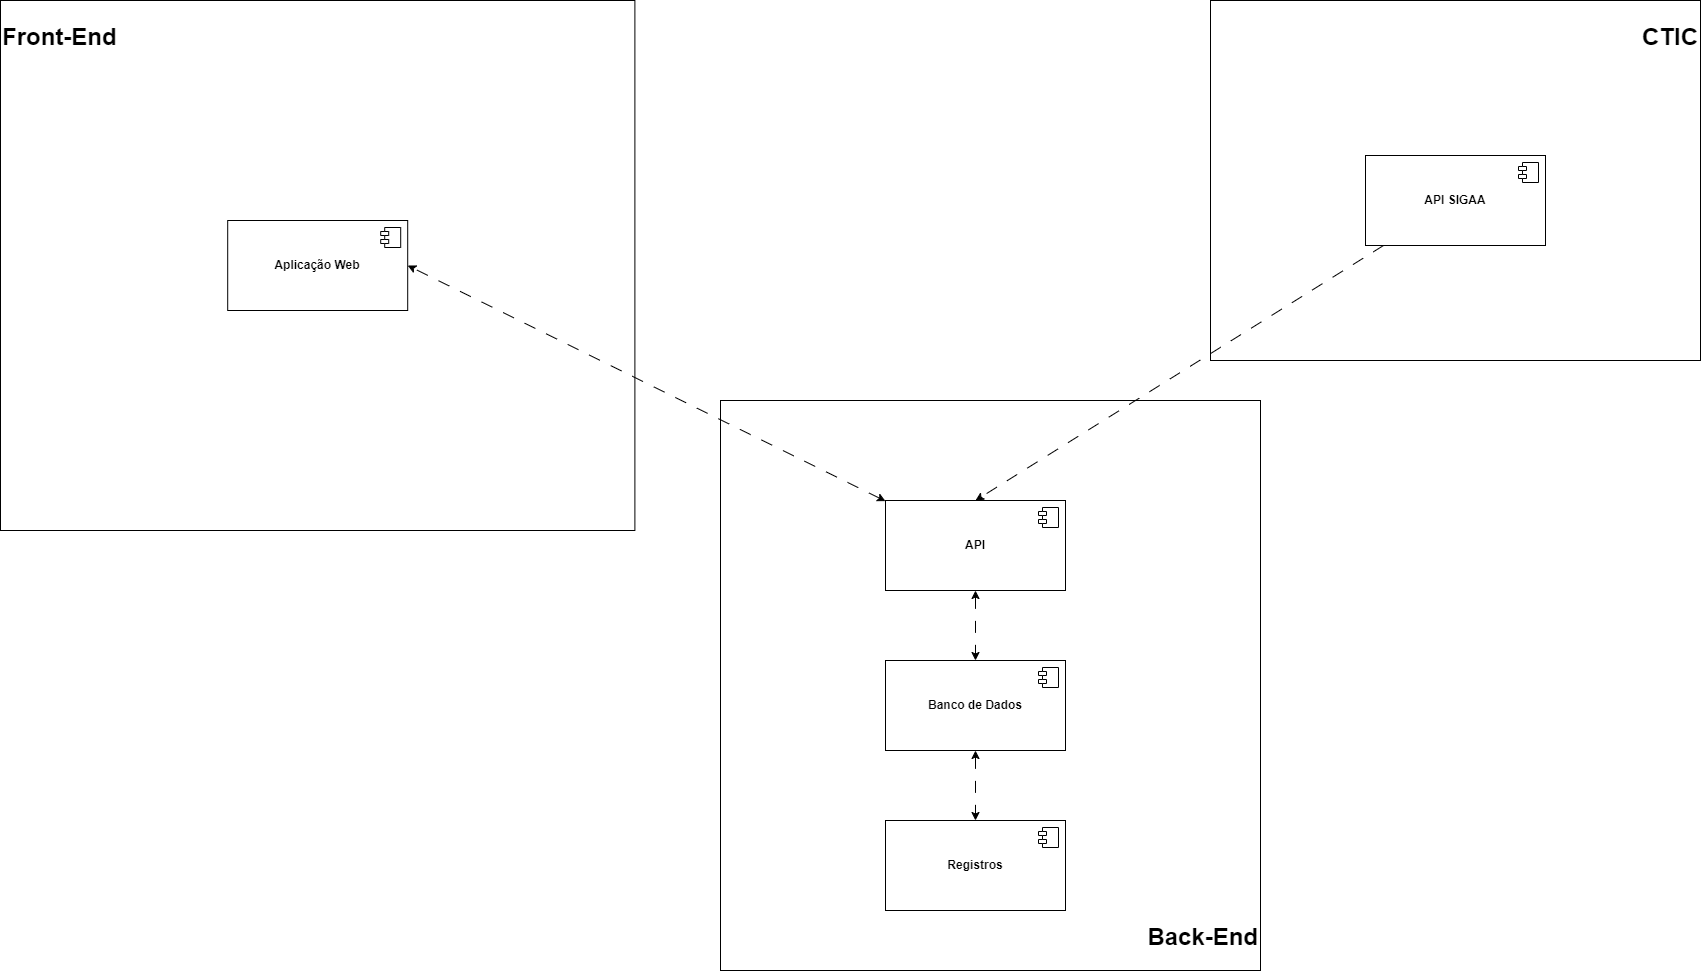

The diagram above was exported from draw.io. Its source (the exported page's mxGraphModel, read from the mxfile embedded in the PNG):
<mxGraphModel dx="4668" dy="3908" grid="1" gridSize="10" guides="1" tooltips="1" connect="1" arrows="1" fold="1" page="1" pageScale="1" pageWidth="1800" pageHeight="1100" math="0" shadow="0">
  <root>
    <mxCell id="0" />
    <mxCell id="1" parent="0" />
    <mxCell id="GD9d5AhtukHM4s6ceztj-13" style="rounded=0;orthogonalLoop=1;jettySize=auto;html=1;dashed=1;dashPattern=12 12;entryX=0.5;entryY=0;entryDx=0;entryDy=0;" parent="1" source="GD9d5AhtukHM4s6ceztj-9" target="GD9d5AhtukHM4s6ceztj-11" edge="1">
      <mxGeometry relative="1" as="geometry" />
    </mxCell>
    <mxCell id="GD9d5AhtukHM4s6ceztj-15" style="edgeStyle=none;shape=connector;rounded=0;orthogonalLoop=1;jettySize=auto;html=1;entryX=1;entryY=0.5;entryDx=0;entryDy=0;dashed=1;dashPattern=12 12;labelBackgroundColor=default;strokeColor=default;align=center;verticalAlign=middle;fontFamily=Helvetica;fontSize=11;fontColor=default;endArrow=classic;startArrow=classic;startFill=1;" parent="1" source="GD9d5AhtukHM4s6ceztj-11" target="GD9d5AhtukHM4s6ceztj-1" edge="1">
      <mxGeometry relative="1" as="geometry" />
    </mxCell>
    <mxCell id="GD9d5AhtukHM4s6ceztj-16" value="" style="group" parent="1" vertex="1" connectable="0">
      <mxGeometry x="-530" y="-2120" width="490" height="360" as="geometry" />
    </mxCell>
    <mxCell id="GD9d5AhtukHM4s6ceztj-6" value="&lt;h1&gt;CTIC&lt;/h1&gt;" style="rounded=0;whiteSpace=wrap;html=1;fillColor=none;verticalAlign=top;labelBorderColor=none;align=right;" parent="GD9d5AhtukHM4s6ceztj-16" vertex="1">
      <mxGeometry y="-20" width="490" height="360" as="geometry" />
    </mxCell>
    <mxCell id="GD9d5AhtukHM4s6ceztj-9" value="&lt;b&gt;API SIGAA&lt;/b&gt;" style="html=1;dropTarget=0;whiteSpace=wrap;" parent="GD9d5AhtukHM4s6ceztj-16" vertex="1">
      <mxGeometry x="155" y="135" width="180" height="90" as="geometry" />
    </mxCell>
    <mxCell id="GD9d5AhtukHM4s6ceztj-10" value="" style="shape=module;jettyWidth=8;jettyHeight=4;" parent="GD9d5AhtukHM4s6ceztj-9" vertex="1">
      <mxGeometry x="1" width="20" height="20" relative="1" as="geometry">
        <mxPoint x="-27" y="7" as="offset" />
      </mxGeometry>
    </mxCell>
    <mxCell id="GD9d5AhtukHM4s6ceztj-43" value="" style="group" parent="1" vertex="1" connectable="0">
      <mxGeometry x="-1020" y="-1740" width="540" height="570" as="geometry" />
    </mxCell>
    <mxCell id="GD9d5AhtukHM4s6ceztj-5" value="&lt;h1&gt;Back-End&lt;/h1&gt;" style="rounded=0;whiteSpace=wrap;html=1;fillColor=none;verticalAlign=bottom;labelBorderColor=none;align=right;" parent="GD9d5AhtukHM4s6ceztj-43" vertex="1">
      <mxGeometry width="540" height="570" as="geometry" />
    </mxCell>
    <mxCell id="GD9d5AhtukHM4s6ceztj-7" value="&lt;b&gt;Banco de Dados&lt;/b&gt;" style="html=1;dropTarget=0;whiteSpace=wrap;" parent="GD9d5AhtukHM4s6ceztj-43" vertex="1">
      <mxGeometry x="165" y="260" width="180" height="90" as="geometry" />
    </mxCell>
    <mxCell id="GD9d5AhtukHM4s6ceztj-8" value="" style="shape=module;jettyWidth=8;jettyHeight=4;" parent="GD9d5AhtukHM4s6ceztj-7" vertex="1">
      <mxGeometry x="1" width="20" height="20" relative="1" as="geometry">
        <mxPoint x="-27" y="7" as="offset" />
      </mxGeometry>
    </mxCell>
    <mxCell id="GD9d5AhtukHM4s6ceztj-14" style="rounded=0;orthogonalLoop=1;jettySize=auto;html=1;entryX=0.5;entryY=0;entryDx=0;entryDy=0;dashed=1;dashPattern=12 12;exitX=0.5;exitY=1;exitDx=0;exitDy=0;startArrow=classic;startFill=1;" parent="GD9d5AhtukHM4s6ceztj-43" source="GD9d5AhtukHM4s6ceztj-11" target="GD9d5AhtukHM4s6ceztj-7" edge="1">
      <mxGeometry relative="1" as="geometry" />
    </mxCell>
    <mxCell id="GD9d5AhtukHM4s6ceztj-11" value="&lt;b&gt;API&lt;/b&gt;" style="html=1;dropTarget=0;whiteSpace=wrap;" parent="GD9d5AhtukHM4s6ceztj-43" vertex="1">
      <mxGeometry x="165" y="100" width="180" height="90" as="geometry" />
    </mxCell>
    <mxCell id="GD9d5AhtukHM4s6ceztj-12" value="" style="shape=module;jettyWidth=8;jettyHeight=4;" parent="GD9d5AhtukHM4s6ceztj-11" vertex="1">
      <mxGeometry x="1" width="20" height="20" relative="1" as="geometry">
        <mxPoint x="-27" y="7" as="offset" />
      </mxGeometry>
    </mxCell>
    <mxCell id="GD9d5AhtukHM4s6ceztj-36" value="&lt;b&gt;Registros&lt;/b&gt;" style="html=1;dropTarget=0;whiteSpace=wrap;" parent="GD9d5AhtukHM4s6ceztj-43" vertex="1">
      <mxGeometry x="165" y="420" width="180" height="90" as="geometry" />
    </mxCell>
    <mxCell id="GD9d5AhtukHM4s6ceztj-37" value="" style="shape=module;jettyWidth=8;jettyHeight=4;" parent="GD9d5AhtukHM4s6ceztj-36" vertex="1">
      <mxGeometry x="1" width="20" height="20" relative="1" as="geometry">
        <mxPoint x="-27" y="7" as="offset" />
      </mxGeometry>
    </mxCell>
    <mxCell id="GD9d5AhtukHM4s6ceztj-38" style="edgeStyle=none;shape=connector;rounded=0;orthogonalLoop=1;jettySize=auto;html=1;dashed=1;dashPattern=12 12;labelBackgroundColor=default;strokeColor=default;align=center;verticalAlign=middle;fontFamily=Helvetica;fontSize=11;fontColor=default;endArrow=classic;startArrow=classic;startFill=1;" parent="GD9d5AhtukHM4s6ceztj-43" source="GD9d5AhtukHM4s6ceztj-7" target="GD9d5AhtukHM4s6ceztj-36" edge="1">
      <mxGeometry relative="1" as="geometry" />
    </mxCell>
    <mxCell id="OSQOmSr0OLSwK0aN9cKt-4" value="" style="group" vertex="1" connectable="0" parent="1">
      <mxGeometry x="-1740" y="-2140" width="634.3899999999999" height="530" as="geometry" />
    </mxCell>
    <mxCell id="GD9d5AhtukHM4s6ceztj-4" value="&lt;h1&gt;Front-End&lt;/h1&gt;" style="rounded=0;whiteSpace=wrap;html=1;fillColor=none;verticalAlign=top;labelBorderColor=none;align=left;" parent="OSQOmSr0OLSwK0aN9cKt-4" vertex="1">
      <mxGeometry width="634.39" height="530" as="geometry" />
    </mxCell>
    <mxCell id="GD9d5AhtukHM4s6ceztj-1" value="&lt;b&gt;Aplicação Web&lt;/b&gt;" style="html=1;dropTarget=0;whiteSpace=wrap;" parent="OSQOmSr0OLSwK0aN9cKt-4" vertex="1">
      <mxGeometry x="227.20000000000005" y="220" width="180" height="90" as="geometry" />
    </mxCell>
    <mxCell id="GD9d5AhtukHM4s6ceztj-2" value="" style="shape=module;jettyWidth=8;jettyHeight=4;" parent="GD9d5AhtukHM4s6ceztj-1" vertex="1">
      <mxGeometry x="1" width="20" height="20" relative="1" as="geometry">
        <mxPoint x="-27" y="7" as="offset" />
      </mxGeometry>
    </mxCell>
  </root>
</mxGraphModel>